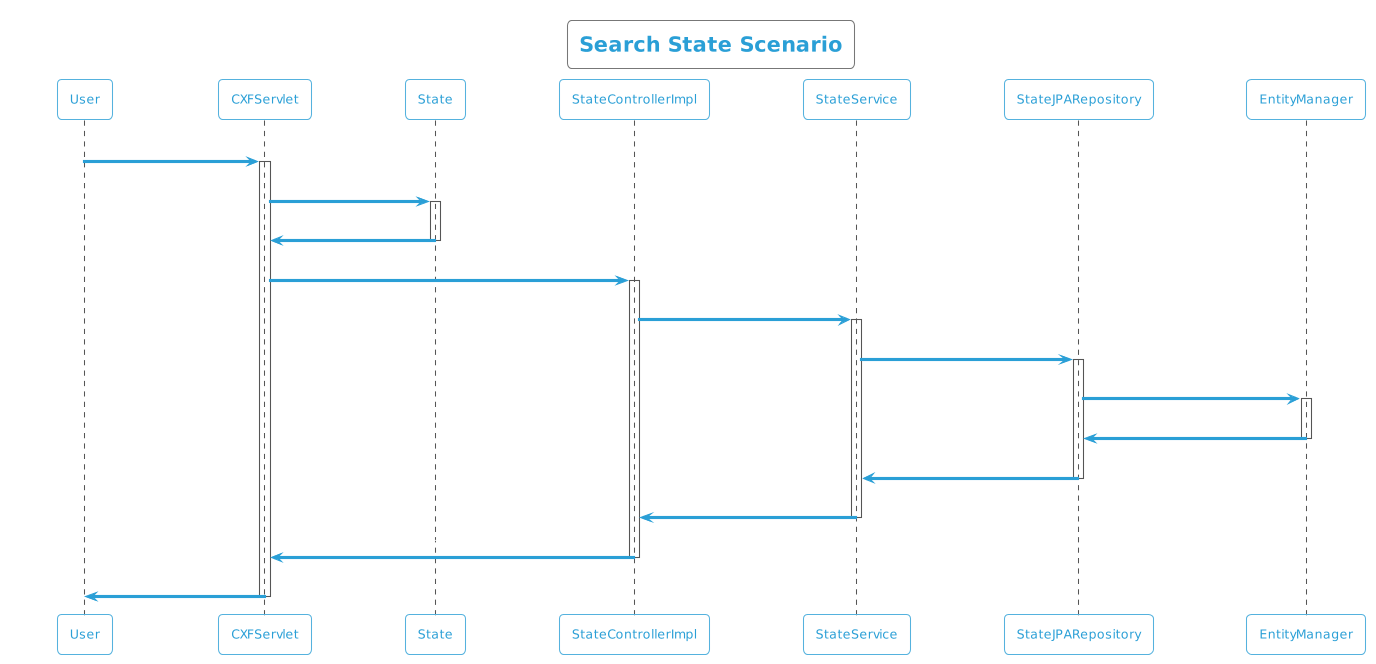

The diagram above was rendered by PlantUML. Its source (embedded in the PNG):
@startuml
!theme cyborg-outline
title Search State Scenario
participant User
User -> CXFServlet: GET, State
activate CXFServlet
CXFServlet -> State: << search >>
activate State
State -> CXFServlet: << instance >>
deactivate State
CXFServlet -> StateControllerImpl: search(:State)
activate StateControllerImpl
StateControllerImpl -> StateService: search(:State)
activate StateService
StateService -> StateJPARepository: search(:State)
activate StateJPARepository
StateJPARepository -> EntityManager: response(:State)
activate EntityManager
EntityManager -> StateJPARepository: << persisted State >>
deactivate EntityManager
StateJPARepository -> StateService: << persisted State >>
deactivate StateJPARepository
StateService -> StateControllerImpl: << persisted State >>
deactivate StateService
StateControllerImpl -> CXFServlet: << persisted State >>
deactivate StateControllerImpl
CXFServlet -> User: marshalled State XML
deactivate CXFServlet
@enduml